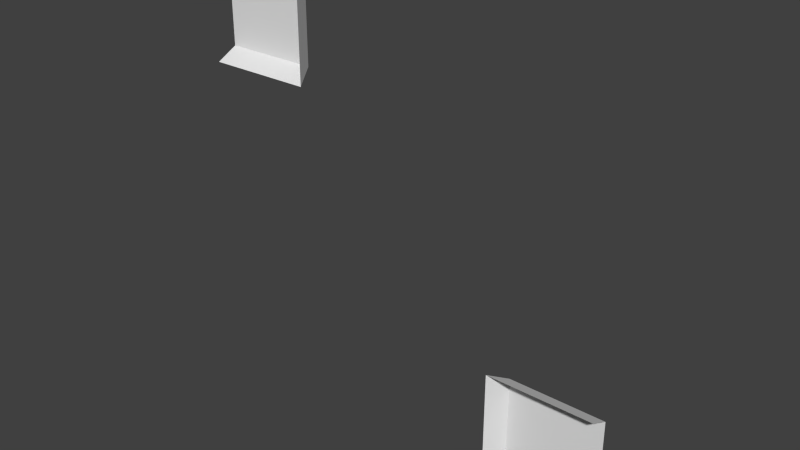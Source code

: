 # Source: FLa07_Hole_ic2Opposite.blend  (saved by Blender 2.76.0; exported with 4.5.12 LTS)
import bpy
from mathutils import Matrix  # noqa: F401  (used for matrix-valued properties, if any)

bpy.ops.wm.read_factory_settings(use_empty=True)
scene = bpy.context.scene
scene.name = 'Scene'

# ---- collections
col_collection_1 = bpy.data.collections.new('Collection 1'); scene.collection.children.link(col_collection_1)

# ---- world
world_world = bpy.data.worlds.new('World'); scene.world = world_world
world_world.color = (0.05088, 0.05088, 0.05088)
world_world.use_sun_shadow = False
world_world.sun_shadow_jitter_overblur = 0.0
world_world.cycles.sampling_method = 'MANUAL'
world_world.cycles.sample_map_resolution = 256

# ---- meshes
me_plane_055 = bpy.data.meshes.new('Plane.055')
me_plane_055.from_pydata([(2.0, -3.854e-07, -2.0), (2.0, -3.854e-07, -1.1), (1.1, -1.911e-07, -1.1), (1.1, -1.911e-07, -2.0), (1.0, -0.2, -1.1), (1.0, -0.2, -2.0), (2.0, -0.2, -1.0), (1.1, -0.2, -1.0), (1.0, -0.2, -1.0), (-1.974, -2.149e-07, 2.0), (-1.974, -2.149e-07, 1.1), (-1.074, -9.328e-08, 1.1), (-1.074, -9.328e-08, 2.0), (-0.9738, -0.2, 1.1), (-0.9738, -0.2, 2.0), (-1.974, -0.2, 1.0), (-1.074, -0.2, 1.0), (-0.9738, -0.2, 1.0)], [], [(2, 3, 5, 4), (0, 3, 2, 1), (1, 2, 7, 6), (7, 2, 8), (2, 4, 8), (11, 12, 14, 13), (9, 12, 11, 10), (10, 11, 16, 15), (16, 11, 17), (11, 13, 17)])
_uv = me_plane_055.uv_layers.new(name='UVMap')
_uv.uv.foreach_set('vector', [0.7735, 0.775, 0.7735, 1.0, 0.7484, 1.0, 0.7484, 0.775, 1.0, 1.0, 0.7735, 1.0, 0.7735, 0.775, 1.0, 0.775, 1.0, 0.775, 0.7735, 0.775, 0.7735, 0.75, 1.0, 0.75, 0.7735, 0.75, 0.7735, 0.775, 0.7484, 0.75, 0.7735, 0.775, 0.7484, 0.775, 0.7484, 0.75, 0.2265, 0.225, 0.2265, 0.0, 0.2516, 0.0, 0.2516, 0.225, 0.0, 0.0, 0.2265, 0.0, 0.2265, 0.225, 0.0, 0.225, 0.0, 0.225, 0.2265, 0.225, 0.2265, 0.25, 0.0, 0.25, 0.2265, 0.25, 0.2265, 0.225, 0.2516, 0.25, 0.2265, 0.225, 0.2516, 0.225, 0.2516, 0.25])
me_plane_055.use_remesh_preserve_volume = False
me_plane_055.use_remesh_preserve_attributes = False
me_plane_055.use_mirror_vertex_groups = False
me_plane_055.update()

# ---- objects
ob_plane_143 = bpy.data.objects.new('Plane.143', me_plane_055)

# ---- transforms, parenting, visibility, modifiers, constraints
ob_plane_143.location = (0.0, 0.0, 0.0)
ob_plane_143.lineart.crease_threshold = 0.0

# ---- collection membership
col_collection_1.objects.link(ob_plane_143)

# ---- scene / render settings (as saved in the file)
scene.frame_start = 1; scene.frame_end = 250; scene.frame_set(1)
scene.render.engine = 'BLENDER_EEVEE_NEXT'
scene.render.resolution_percentage = 50
scene.render.dither_intensity = 0.0
scene.cycles.use_denoising = False
scene.cycles.samples = 10
scene.cycles.sampling_pattern = 'TABULATED_SOBOL'
scene.cycles.light_sampling_threshold = 0.0
scene.cycles.use_adaptive_sampling = False
scene.cycles.use_light_tree = False
scene.cycles.blur_glossy = 0.0
scene.cycles.pixel_filter_type = 'GAUSSIAN'
scene.cycles.sample_clamp_indirect = 0.0
scene.view_settings.view_transform = 'Standard'
bpy.context.view_layer.update()

# ---- added for rendering (the .blend has no active camera and no usable light): camera, sun
cam_auto = bpy.data.cameras.new('AutoCamera')
cam_auto.lens = 50.0
cam_auto.sensor_width = 36.0
cam_auto.clip_end = 1000.0
ob_auto_camera = bpy.data.objects.new('AutoCamera', cam_auto)
scene.collection.objects.link(ob_auto_camera)
ob_auto_camera.location = (5.23313, -6.36403, 4.17602)
ob_auto_camera.rotation_euler = (1.09748, -7.21219e-08, 0.694738)
scene.camera = ob_auto_camera
light_auto_sun = bpy.data.lights.new('AutoSun', 'SUN')
light_auto_sun.energy = 3.0
light_auto_sun.angle = 0.0523599
ob_auto_sun = bpy.data.objects.new('AutoSun', light_auto_sun)
scene.collection.objects.link(ob_auto_sun)
ob_auto_sun.rotation_euler = (0.872665, 0.174533, 0.523599)
bpy.context.view_layer.update()
